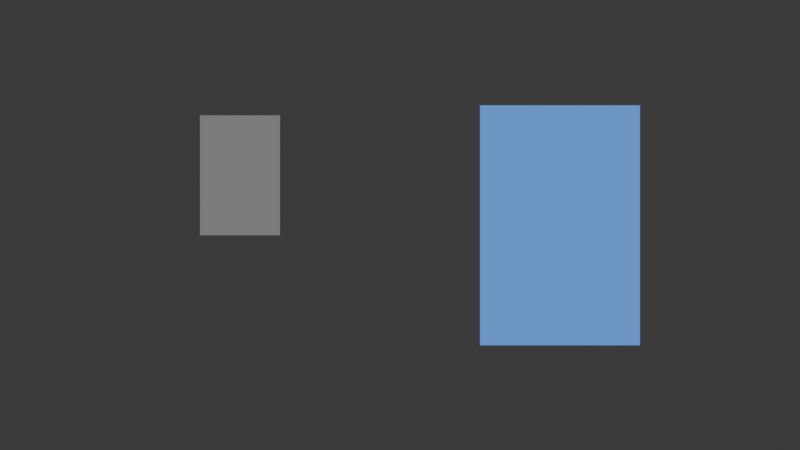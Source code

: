 # Source: scene.blend  (saved by Blender 5.2.45; exported with 4.5.12 LTS)
import bpy
from mathutils import Matrix  # noqa: F401  (used for matrix-valued properties, if any)

bpy.ops.wm.read_factory_settings(use_empty=True)
scene = bpy.context.scene
scene.name = 'Scene'

# ---- collections
col_collection = bpy.data.collections.new('Collection'); scene.collection.children.link(col_collection)

# ---- materials (node trees are filled in below, after node groups)
mat_left_material = bpy.data.materials.new('left_material')
mat_right_material = bpy.data.materials.new('right_material')
mat_occluder_material = bpy.data.materials.new('occluder_material')

# ---- material node trees
mat_left_material.use_nodes = True; mat_left_material.node_tree.nodes.clear()
_N = mat_left_material.node_tree.nodes; _L = mat_left_material.node_tree.links
n0 = _N.new('ShaderNodeEmission'); n0.name = 'Emission'; n0.location = (0, 0)
n0.inputs[0].default_value = (0.8, 0.2, 0.1, 1.0)
n1 = _N.new('ShaderNodeOutputMaterial'); n1.name = 'Material Output'; n1.location = (0, 0)
_L.new(n0.outputs[0], n1.inputs[0])
n1.is_active_output = True
mat_right_material.use_nodes = True; mat_right_material.node_tree.nodes.clear()
_N = mat_right_material.node_tree.nodes; _L = mat_right_material.node_tree.links
n0 = _N.new('ShaderNodeEmission'); n0.name = 'Emission'; n0.location = (0, 0)
n0.inputs[0].default_value = (0.1, 0.3, 0.8, 1.0)
n1 = _N.new('ShaderNodeOutputMaterial'); n1.name = 'Material Output'; n1.location = (0, 0)
_L.new(n0.outputs[0], n1.inputs[0])
n1.is_active_output = True
mat_occluder_material.use_nodes = True; mat_occluder_material.node_tree.nodes.clear()
_N = mat_occluder_material.node_tree.nodes; _L = mat_occluder_material.node_tree.links
n0 = _N.new('ShaderNodeEmission'); n0.name = 'Emission'; n0.location = (0, 0)
n0.inputs[0].default_value = (0.2, 0.2, 0.2, 1.0)
n1 = _N.new('ShaderNodeOutputMaterial'); n1.name = 'Material Output'; n1.location = (0, 0)
_L.new(n0.outputs[0], n1.inputs[0])
n1.is_active_output = True

# ---- world
world_world = bpy.data.worlds.new('World'); scene.world = world_world
world_world.use_nodes = True; world_world.node_tree.nodes.clear()
_N = world_world.node_tree.nodes; _L = world_world.node_tree.links
n0 = _N.new('ShaderNodeOutputWorld'); n0.name = 'World Output'; n0.location = (200, 100)
n1 = _N.new('ShaderNodeBackground'); n1.name = 'Background'; n1.location = (-200, 100)
n1.inputs[0].default_value = (0.05088, 0.05088, 0.05088, 1.0)
_L.new(n1.outputs[0], n0.inputs[0])
n0.is_active_output = True
world_world.color = (0.05088, 0.05088, 0.05088)
world_world.sun_shadow_jitter_overblur = 0.0

# ---- cameras
cam_camera_001 = bpy.data.cameras.new('Camera.001')
cam_camera_001.type = 'ORTHO'
cam_camera_001.ortho_scale = 4.0

# ---- meshes
me_cube_001 = bpy.data.meshes.new('Cube.001')
me_cube_001.from_pydata([(-0.5, -0.5, -0.5), (-0.5, -0.5, 0.5), (-0.5, 0.5, -0.5), (-0.5, 0.5, 0.5), (0.5, -0.5, -0.5), (0.5, -0.5, 0.5), (0.5, 0.5, -0.5), (0.5, 0.5, 0.5)], [], [(0, 1, 3, 2), (2, 3, 7, 6), (6, 7, 5, 4), (4, 5, 1, 0), (2, 6, 4, 0), (7, 3, 1, 5)])
_uv = me_cube_001.uv_layers.new(name='UVMap')
_uv.uv.foreach_set('vector', [0.375, 0.0, 0.625, 0.0, 0.625, 0.25, 0.375, 0.25, 0.375, 0.25, 0.625, 0.25, 0.625, 0.5, 0.375, 0.5, 0.375, 0.5, 0.625, 0.5, 0.625, 0.75, 0.375, 0.75, 0.375, 0.75, 0.625, 0.75, 0.625, 1.0, 0.375, 1.0, 0.125, 0.5, 0.375, 0.5, 0.375, 0.75, 0.125, 0.75, 0.625, 0.5, 0.875, 0.5, 0.875, 0.75, 0.625, 0.75])
me_cube_001.materials.append(mat_left_material)
me_cube_001.update()
me_cube_002 = bpy.data.meshes.new('Cube.002')
me_cube_002.from_pydata([(-0.5, -0.5, -0.5), (-0.5, -0.5, 0.5), (-0.5, 0.5, -0.5), (-0.5, 0.5, 0.5), (0.5, -0.5, -0.5), (0.5, -0.5, 0.5), (0.5, 0.5, -0.5), (0.5, 0.5, 0.5)], [], [(0, 1, 3, 2), (2, 3, 7, 6), (6, 7, 5, 4), (4, 5, 1, 0), (2, 6, 4, 0), (7, 3, 1, 5)])
_uv = me_cube_002.uv_layers.new(name='UVMap')
_uv.uv.foreach_set('vector', [0.375, 0.0, 0.625, 0.0, 0.625, 0.25, 0.375, 0.25, 0.375, 0.25, 0.625, 0.25, 0.625, 0.5, 0.375, 0.5, 0.375, 0.5, 0.625, 0.5, 0.625, 0.75, 0.375, 0.75, 0.375, 0.75, 0.625, 0.75, 0.625, 1.0, 0.375, 1.0, 0.125, 0.5, 0.375, 0.5, 0.375, 0.75, 0.125, 0.75, 0.625, 0.5, 0.875, 0.5, 0.875, 0.75, 0.625, 0.75])
me_cube_002.materials.append(mat_right_material)
me_cube_002.update()
me_cube_003 = bpy.data.meshes.new('Cube.003')
me_cube_003.from_pydata([(-0.5, -0.5, -0.5), (-0.5, -0.5, 0.5), (-0.5, 0.5, -0.5), (-0.5, 0.5, 0.5), (0.5, -0.5, -0.5), (0.5, -0.5, 0.5), (0.5, 0.5, -0.5), (0.5, 0.5, 0.5)], [], [(0, 1, 3, 2), (2, 3, 7, 6), (6, 7, 5, 4), (4, 5, 1, 0), (2, 6, 4, 0), (7, 3, 1, 5)])
_uv = me_cube_003.uv_layers.new(name='UVMap')
_uv.uv.foreach_set('vector', [0.375, 0.0, 0.625, 0.0, 0.625, 0.25, 0.375, 0.25, 0.375, 0.25, 0.625, 0.25, 0.625, 0.5, 0.375, 0.5, 0.375, 0.5, 0.625, 0.5, 0.625, 0.75, 0.375, 0.75, 0.375, 0.75, 0.625, 0.75, 0.625, 1.0, 0.375, 1.0, 0.125, 0.5, 0.375, 0.5, 0.375, 0.75, 0.125, 0.75, 0.625, 0.5, 0.875, 0.5, 0.875, 0.75, 0.625, 0.75])
me_cube_003.materials.append(mat_occluder_material)
me_cube_003.update()

# ---- objects
ob_assembly = bpy.data.objects.new('assembly', None)
ob_left = bpy.data.objects.new('left', me_cube_001)
ob_right = bpy.data.objects.new('right', me_cube_002)
ob_occluder = bpy.data.objects.new('occluder', me_cube_003)
ob_camera = bpy.data.objects.new('Camera', cam_camera_001)

# ---- transforms, parenting, visibility, modifiers, constraints
ob_assembly.location = (0.0, 0.0, 0.0)
ob_left.parent = ob_assembly
ob_left.location = (20.0, 0.0, 0.0)
ob_left.scale = (0.8, 0.6, 1.2)
ob_right.parent = ob_assembly
ob_right.location = (0.8, 0.0, 0.0)
ob_right.scale = (0.8, 0.6, 1.2)
ob_occluder.location = (-0.8, -1.0, 0.25)
ob_occluder.scale = (0.4, 0.2, 0.6)
ob_camera.location = (0.0, -8.0, 0.0)
ob_camera.rotation_euler = (1.571, -0.0, 0.0)

# ---- collection membership
scene.collection.objects.link(ob_assembly)
col_collection.objects.link(ob_left)
col_collection.objects.link(ob_right)
col_collection.objects.link(ob_occluder)
col_collection.objects.link(ob_camera)

# ---- scene / render settings (as saved in the file)
scene.camera = ob_camera
scene.frame_start = 1; scene.frame_end = 250; scene.frame_set(1)
scene.render.engine = 'CYCLES'
scene.render.resolution_x = 640
scene.render.resolution_y = 360
scene.render.bake_bias = 0.0
scene.render.bake_samples = 0
scene.render.compositor_device = 'GPU'
scene.cycles.samples = 4
scene.eevee.use_volume_custom_range = False
scene.eevee.fast_gi_thickness_near = 0.1
scene.eevee.fast_gi_thickness_far = 0.0
scene.eevee.ray_tracing_options.screen_trace_thickness = 0.1
bpy.context.view_layer.update()

# ---- added for rendering (the .blend has no usable light): sun
light_auto_sun = bpy.data.lights.new('AutoSun', 'SUN')
light_auto_sun.energy = 3.0
light_auto_sun.angle = 0.0523599
ob_auto_sun = bpy.data.objects.new('AutoSun', light_auto_sun)
scene.collection.objects.link(ob_auto_sun)
ob_auto_sun.rotation_euler = (0.872665, 0.174533, 0.523599)
bpy.context.view_layer.update()

